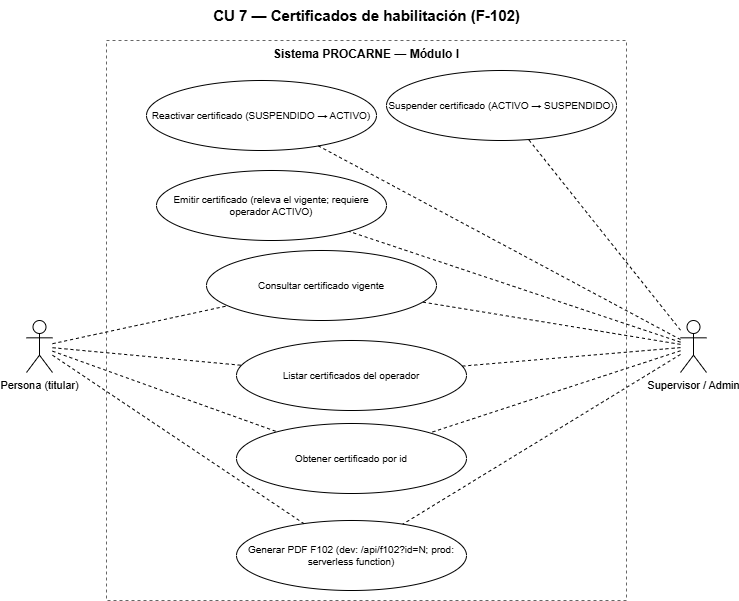

The diagram above was exported from draw.io. Its source (the exported page's mxGraphModel, read from the mxfile embedded in the PNG):
<mxGraphModel dx="1169" dy="638" grid="1" gridSize="10" guides="1" tooltips="1" connect="1" arrows="1" fold="1" page="1" pageScale="1" pageWidth="827" pageHeight="1169" math="0" shadow="0" adaptiveColors="auto">
  <root>
    <mxCell id="0" />
    <mxCell id="1" parent="0" />
    <mxCell id="titulo" parent="1" style="text;html=1;align=center;verticalAlign=middle;fontSize=15;fontStyle=1;" value="CU 7 — Certificados de habilitación (F-102)" vertex="1">
      <mxGeometry height="30" width="520" x="120" y="10" as="geometry" />
    </mxCell>
    <mxCell id="sistema" parent="1" style="rounded=0;whiteSpace=wrap;html=1;verticalAlign=top;fillColor=none;strokeColor=#666666;dashed=1;fontSize=12;fontStyle=1;" value="Sistema PROCARNE — Módulo I" vertex="1">
      <mxGeometry height="560" width="520" x="120" y="50" as="geometry" />
    </mxCell>
    <mxCell id="cu_cert_emitir" parent="sistema" style="ellipse;whiteSpace=wrap;html=1;fontSize=10;" value="Emitir certificado (releva el vigente; requiere operador ACTIVO)" vertex="1">
      <mxGeometry height="70" width="230" x="50" y="130" as="geometry" />
    </mxCell>
    <mxCell id="cu_cert_vig" parent="sistema" style="ellipse;whiteSpace=wrap;html=1;fontSize=10;" value="Consultar certificado vigente" vertex="1">
      <mxGeometry height="70" width="230" x="100" y="210" as="geometry" />
    </mxCell>
    <mxCell id="cu_cert_listar" parent="sistema" style="ellipse;whiteSpace=wrap;html=1;fontSize=10;" value="Listar certificados del operador" vertex="1">
      <mxGeometry height="70" width="230" x="130" y="300" as="geometry" />
    </mxCell>
    <mxCell id="cu_cert_obtener" parent="sistema" style="ellipse;whiteSpace=wrap;html=1;fontSize=10;" value="Obtener certificado por id" vertex="1">
      <mxGeometry height="70" width="230" x="130" y="383" as="geometry" />
    </mxCell>
    <mxCell id="cu_cert_react" parent="sistema" style="ellipse;whiteSpace=wrap;html=1;fontSize=10;" value="Reactivar certificado (SUSPENDIDO → ACTIVO)" vertex="1">
      <mxGeometry height="70" width="230" x="40" y="40" as="geometry" />
    </mxCell>
    <mxCell id="cu_cert_pdf" parent="sistema" style="ellipse;whiteSpace=wrap;html=1;fontSize=10;" value="Generar PDF F102 (dev: /api/f102?id=N; prod: serverless function)" vertex="1">
      <mxGeometry height="70" width="230" x="130" y="480" as="geometry" />
    </mxCell>
    <mxCell id="cu_cert_susp" parent="sistema" style="ellipse;whiteSpace=wrap;html=1;fontSize=10;" value="Suspender certificado (ACTIVO → SUSPENDIDO)" vertex="1">
      <mxGeometry height="70" width="230" x="280" y="30" as="geometry" />
    </mxCell>
    <mxCell id="actor_persona" parent="1" style="shape=umlActor;verticalLabelPosition=bottom;verticalAlign=top;html=1;outlineConnect=0;fontSize=11;" value="Persona (titular)" vertex="1">
      <mxGeometry height="52" width="26" x="40" y="330" as="geometry" />
    </mxCell>
    <mxCell id="actor_supervisor" parent="1" style="shape=umlActor;verticalLabelPosition=bottom;verticalAlign=top;html=1;outlineConnect=0;fontSize=11;" value="Supervisor / Admin" vertex="1">
      <mxGeometry height="52" width="26" x="694" y="330" as="geometry" />
    </mxCell>
    <mxCell id="e_s_cu_cert_emitir" edge="1" parent="1" source="actor_supervisor" style="endArrow=none;html=1;dashed=1;" target="cu_cert_emitir">
      <mxGeometry relative="1" as="geometry" />
    </mxCell>
    <mxCell id="e_p_cu_cert_vig" edge="1" parent="1" source="actor_persona" style="endArrow=none;html=1;dashed=1;" target="cu_cert_vig">
      <mxGeometry relative="1" as="geometry" />
    </mxCell>
    <mxCell id="e_s_cu_cert_vig" edge="1" parent="1" source="actor_supervisor" style="endArrow=none;html=1;dashed=1;" target="cu_cert_vig">
      <mxGeometry relative="1" as="geometry" />
    </mxCell>
    <mxCell id="e_p_cu_cert_listar" edge="1" parent="1" source="actor_persona" style="endArrow=none;html=1;dashed=1;" target="cu_cert_listar">
      <mxGeometry relative="1" as="geometry" />
    </mxCell>
    <mxCell id="e_s_cu_cert_listar" edge="1" parent="1" source="actor_supervisor" style="endArrow=none;html=1;dashed=1;" target="cu_cert_listar">
      <mxGeometry relative="1" as="geometry" />
    </mxCell>
    <mxCell id="e_p_cu_cert_obtener" edge="1" parent="1" source="actor_persona" style="endArrow=none;html=1;dashed=1;" target="cu_cert_obtener">
      <mxGeometry relative="1" as="geometry" />
    </mxCell>
    <mxCell id="e_s_cu_cert_obtener" edge="1" parent="1" source="actor_supervisor" style="endArrow=none;html=1;dashed=1;" target="cu_cert_obtener">
      <mxGeometry relative="1" as="geometry" />
    </mxCell>
    <mxCell id="e_s_cu_cert_susp" edge="1" parent="1" source="actor_supervisor" style="endArrow=none;html=1;dashed=1;" target="cu_cert_susp">
      <mxGeometry relative="1" as="geometry" />
    </mxCell>
    <mxCell id="e_s_cu_cert_react" edge="1" parent="1" source="actor_supervisor" style="endArrow=none;html=1;dashed=1;" target="cu_cert_react">
      <mxGeometry relative="1" as="geometry" />
    </mxCell>
    <mxCell id="e_p_cu_cert_pdf" edge="1" parent="1" source="actor_persona" style="endArrow=none;html=1;dashed=1;" target="cu_cert_pdf">
      <mxGeometry relative="1" as="geometry" />
    </mxCell>
    <mxCell id="e_s_cu_cert_pdf" edge="1" parent="1" source="actor_supervisor" style="endArrow=none;html=1;dashed=1;" target="cu_cert_pdf">
      <mxGeometry relative="1" as="geometry" />
    </mxCell>
  </root>
</mxGraphModel>